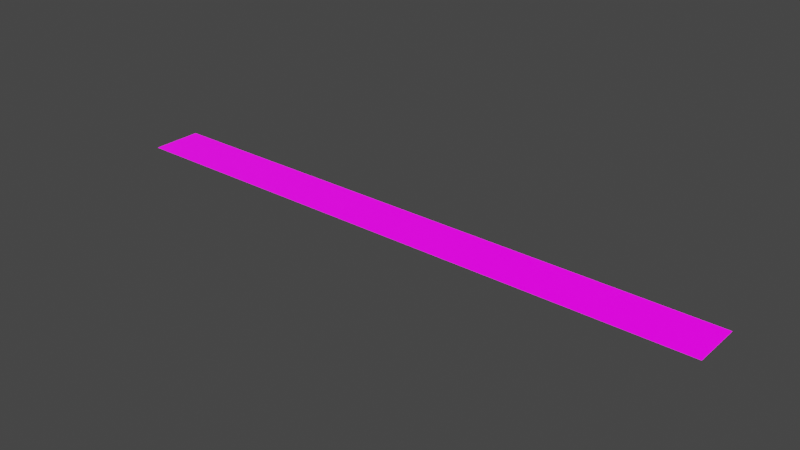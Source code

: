 # Source: rail.blend  (saved by Blender 2.93.21; exported with 4.5.12 LTS)
import bpy
from mathutils import Matrix  # noqa: F401  (used for matrix-valued properties, if any)

bpy.ops.wm.read_factory_settings(use_empty=True)
scene = bpy.context.scene
scene.name = 'Scene'

# ---- collections
col_collection = bpy.data.collections.new('Collection'); scene.collection.children.link(col_collection)

# ---- images (referenced by path relative to the original .blend; pixels are not part of the script)
import os
ASSET_DIR = os.environ.get("B2B_ASSET_DIR", "")  # directory of the original .blend (textures are referenced by path, not embedded)
HERE = os.path.dirname(os.path.abspath(__file__))  # packed textures are extracted next to this script under _unpacked/

def load_image(name, relpath, width, height, colorspace="sRGB"):
    """Load a texture the original file referenced (path relative to the .blend, or extracted next to this script)."""
    p = next((c for c in (os.path.join(HERE, relpath), os.path.join(ASSET_DIR, relpath)) if relpath and os.path.exists(c)), "")
    if p:
        img = bpy.data.images.load(p, check_existing=True)
        img.name = name
    else:  # same state as the original file: an image datablock whose file is absent (Cycles renders it pink)
        img = bpy.data.images.new(name, width, height)
        img.source = "FILE"
        img.filepath = "//" + (relpath or name)
    img.colorspace_settings.name = colorspace
    return img
img_679440978_carapace_n_png = load_image('679440978.Carapace_n.png', '679440978.Carapace_n.png', 1024, 1024, 'sRGB')
img_679440978_carapace_d_png_001 = load_image('679440978.Carapace_d.png.001', '679440978.Carapace_d.png', 1024, 1024, 'Non-Color')
img_679440978_carapace_emissive_png = load_image('679440978.Carapace_emissive.png', '679440978.Carapace_emissive.png', 1024, 1024, 'sRGB')

# ---- materials (node trees are filled in below, after node groups)
mat_material = bpy.data.materials.new('Material')
mat_material.alpha_threshold = 0.0
mat_material.use_transparent_shadow = False
mat_material.line_color = (0.0, 0.0, 0.0, 1.0)

# ---- material node trees
mat_material.use_nodes = True; mat_material.node_tree.nodes.clear()
_N = mat_material.node_tree.nodes; _L = mat_material.node_tree.links
n0 = _N.new('ShaderNodeOutputMaterial'); n0.name = 'Material Output'; n0.location = (300, 300)
n1 = _N.new('ShaderNodeBsdfPrincipled'); n1.name = 'Principled BSDF'; n1.location = (10, 300)
n1.distribution = 'GGX'
n1.subsurface_method = 'BURLEY'
n1.inputs[2].default_value = 0.4
n1.inputs[3].default_value = 1.45
n1.inputs[28].default_value = 1.0
n2 = _N.new('ShaderNodeTexImage'); n2.name = 'Image Texture.002'; n2.location = (-883, -361)
n2.image = img_679440978_carapace_n_png
n3 = _N.new('ShaderNodeNormalMap'); n3.name = 'Normal Map'; n3.location = (-373, -279)
n4 = _N.new('ShaderNodeTexImage'); n4.name = 'Image Texture'; n4.location = (-546, 591)
n4.image = img_679440978_carapace_d_png_001
n5 = _N.new('ShaderNodeTexImage'); n5.name = 'Image Texture.001'; n5.location = (-647, -92)
n5.image = img_679440978_carapace_emissive_png
_L.new(n1.outputs[0], n0.inputs[0])
_L.new(n4.outputs[0], n1.inputs[0])
_L.new(n5.outputs[0], n1.inputs[27])
_L.new(n2.outputs[0], n3.inputs[1])
_L.new(n3.outputs[0], n1.inputs[5])
n0.is_active_output = True

# ---- world
world_world = bpy.data.worlds.new('World'); scene.world = world_world
world_world.use_nodes = True; world_world.node_tree.nodes.clear()
_N = world_world.node_tree.nodes; _L = world_world.node_tree.links
n0 = _N.new('ShaderNodeOutputWorld'); n0.name = 'World Output'; n0.location = (300, 300)
n1 = _N.new('ShaderNodeBackground'); n1.name = 'Background'; n1.location = (10, 300)
n1.inputs[0].default_value = (0.05088, 0.05088, 0.05088, 1.0)
_L.new(n1.outputs[0], n0.inputs[0])
n0.is_active_output = True
world_world.color = (0.05088, 0.05088, 0.05088)
world_world.use_sun_shadow = False
world_world.sun_shadow_jitter_overblur = 0.0

# ---- meshes
me_gareobj = bpy.data.meshes.new('gareobj')
me_gareobj.from_pydata([(-55.57, 0.4529, -4.664), (55.57, 0.4529, 4.602), (55.57, 0.4529, -4.664), (-55.57, 0.4529, 4.602)], [], [(0, 1, 2), (3, 1, 0)])
me_gareobj.polygons.foreach_set('use_smooth', [True] * 2)
_uv = me_gareobj.uv_layers.new(name='UVMap')
_uv.uv.foreach_set('vector', [0.3723, 0.1892, 0.1309, 0.1436, 0.1309, 0.1892, 0.3723, 0.1436, 0.1309, 0.1436, 0.3723, 0.1892])
me_gareobj.materials.append(mat_material)
me_gareobj.use_remesh_fix_poles = True
me_gareobj.use_remesh_preserve_attributes = False
me_gareobj.use_mirror_vertex_groups = False
me_gareobj.update()
me_gareobj.normals_split_custom_set([tuple(v) for v in zip(*[iter([0.0, 1.0, 1.34e-06, 0.0, 1.0, 1.334e-06, 0.0, 1.0, 1.333e-06, 0.0, 1.0, 1.341e-06, 0.0, 1.0, 1.334e-06, 0.0, 1.0, 1.34e-06])] * 3)])

# ---- objects
ob_gareobj = bpy.data.objects.new('gareobj', me_gareobj)

# ---- transforms, parenting, visibility, modifiers, constraints
ob_gareobj.location = (0.0, 0.0, 0.0)
ob_gareobj.rotation_euler = (1.571, -0.0, 0.0)
ob_gareobj.lineart.crease_threshold = 0.0

# ---- collection membership
col_collection.objects.link(ob_gareobj)

# ---- scene / render settings (as saved in the file)
scene.frame_start = 1; scene.frame_end = 250; scene.frame_set(0)
scene.render.engine = 'BLENDER_EEVEE_NEXT'
scene.cycles.use_denoising = False
scene.cycles.samples = 128
scene.cycles.sampling_pattern = 'TABULATED_SOBOL'
scene.cycles.use_adaptive_sampling = False
scene.cycles.use_light_tree = False
scene.view_settings.view_transform = 'Filmic'
bpy.context.view_layer.update()

# ---- added for rendering (the .blend has no active camera and no usable light): camera, sun
cam_auto = bpy.data.cameras.new('AutoCamera')
cam_auto.lens = 50.0
cam_auto.sensor_width = 36.0
cam_auto.clip_end = 1810.91
ob_auto_camera = bpy.data.objects.new('AutoCamera', cam_auto)
scene.collection.objects.link(ob_auto_camera)
ob_auto_camera.location = (103.186, -123.792, 83.0019)
ob_auto_camera.rotation_euler = (1.09748, -7.21219e-08, 0.694738)
scene.camera = ob_auto_camera
light_auto_sun = bpy.data.lights.new('AutoSun', 'SUN')
light_auto_sun.energy = 3.0
light_auto_sun.angle = 0.0523599
ob_auto_sun = bpy.data.objects.new('AutoSun', light_auto_sun)
scene.collection.objects.link(ob_auto_sun)
ob_auto_sun.rotation_euler = (0.872665, 0.174533, 0.523599)
bpy.context.view_layer.update()
